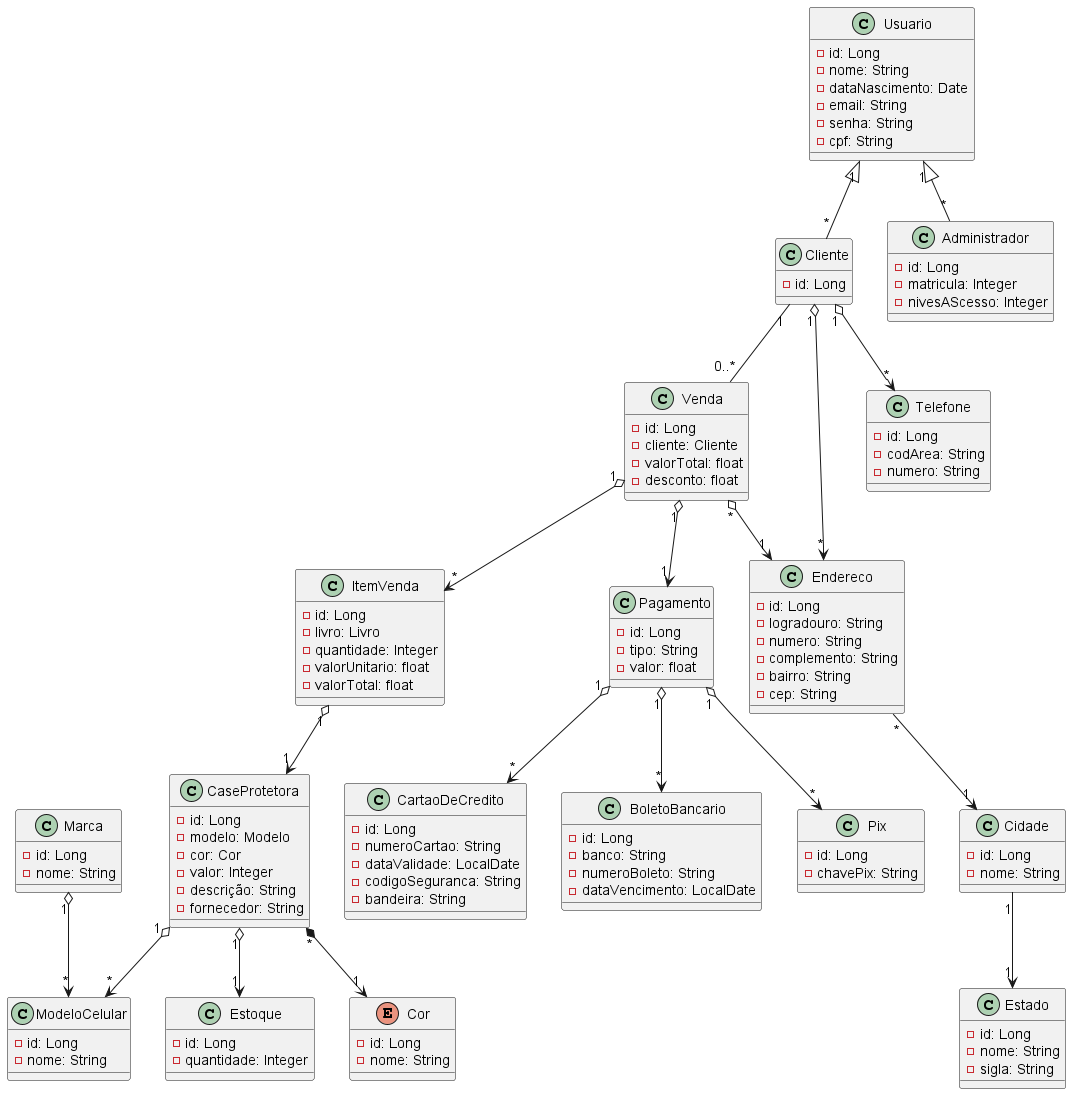

The diagram above was rendered by PlantUML. Its source (embedded in the PNG):
@startuml
class CaseProtetora {
    - id: Long
    - modelo: Modelo
    - cor: Cor
    - valor: Integer
    - descrição: String
    - fornecedor: String
}

class Estoque{
    - id: Long
    - quantidade: Integer
}

class ModeloCelular {
    - id: Long
    - nome: String
}

class Marca{
    - id: Long
    - nome: String
}

ENUM Cor {
    - id: Long
    - nome: String
}

class ItemVenda {
    - id: Long
    - livro: Livro
    - quantidade: Integer
    - valorUnitario: float
    - valorTotal: float
}

class Venda{
    - id: Long
    - cliente: Cliente
    - valorTotal: float
    - desconto: float
}

class Pagamento {
    - id: Long
    - tipo: String
    - valor: float
}

class CartaoDeCredito {
    - id: Long
    - numeroCartao: String
    - dataValidade: LocalDate
    - codigoSeguranca: String
    - bandeira: String
}

class BoletoBancario {
    - id: Long
    - banco: String
    - numeroBoleto: String
    - dataVencimento: LocalDate
}

class Pix {
    - id: Long
    - chavePix: String
}

class Usuario {
    - id: Long
    - nome: String
    - dataNascimento: Date
    - email: String
    - senha: String
    - cpf: String
}

class Cliente {
    - id: Long
}

class Administrador {
    - id: Long
    - matricula: Integer
    - nivesAScesso: Integer
}

class Endereco {
    - id: Long
    - logradouro: String
    - numero: String
    - complemento: String
    - bairro: String
    - cep: String
}

class Cidade{
    - id: Long
    - nome: String
}

class Telefone{
    - id: Long
    - codArea: String
    - numero: String
}

class Estado {
    - id: Long
    - nome: String
    - sigla: String
}


Usuario "1" <|-- "*" Cliente

Cliente "1" o--> "*" Endereco

Cliente "1" o--> "*" Telefone

Endereco "*" --> "1" Cidade

Cidade "1" --> "1" Estado


Usuario "1" <|-- "*" Administrador


ItemVenda "1" o--> "1" CaseProtetora


CaseProtetora "1" o--> "*" ModeloCelular

CaseProtetora "*" *--> "1" Cor

CaseProtetora "1" o--> "1" Estoque

Pagamento "1" o--> "*" CartaoDeCredito

Pagamento "1" o--> "*" BoletoBancario

Pagamento "1" o--> "*" Pix

Cliente "1" -- "0..*" Venda

Venda"*" o--> "1" Endereco

Venda"1" o--> "*" ItemVenda

Venda"1" o--> "1" Pagamento

Marca "1" o--> "*" ModeloCelular
@enduml